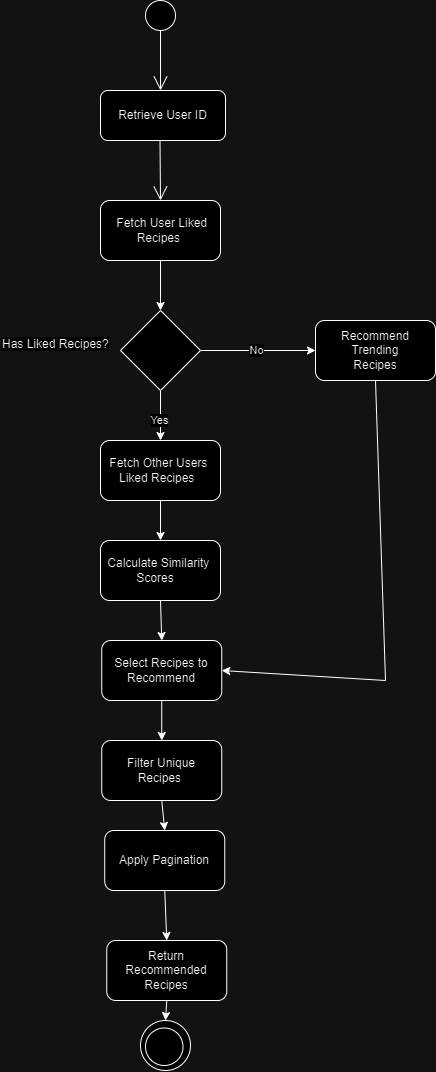

The diagram above was exported from draw.io. Its source (the exported page's mxGraphModel, read from the mxfile embedded in the PNG):
<mxGraphModel dx="890" dy="366" grid="1" gridSize="10" guides="1" tooltips="1" connect="1" arrows="1" fold="1" page="1" pageScale="1" pageWidth="850" pageHeight="1100" math="0" shadow="0">
  <root>
    <mxCell id="0" />
    <mxCell id="1" parent="0" />
    <mxCell id="WEeeOK-wJ7z1vzEYYB28-1" value="" style="ellipse;whiteSpace=wrap;html=1;aspect=fixed;" vertex="1" parent="1">
      <mxGeometry x="380" y="20" width="30" height="30" as="geometry" />
    </mxCell>
    <mxCell id="WEeeOK-wJ7z1vzEYYB28-3" value="" style="endArrow=open;endFill=1;endSize=12;html=1;rounded=0;exitX=0.5;exitY=1;exitDx=0;exitDy=0;" edge="1" parent="1" source="WEeeOK-wJ7z1vzEYYB28-1">
      <mxGeometry width="160" relative="1" as="geometry">
        <mxPoint x="250" y="150" as="sourcePoint" />
        <mxPoint x="395" y="110" as="targetPoint" />
      </mxGeometry>
    </mxCell>
    <mxCell id="WEeeOK-wJ7z1vzEYYB28-4" value="Retrieve User ID" style="rounded=1;whiteSpace=wrap;html=1;" vertex="1" parent="1">
      <mxGeometry x="335" y="110" width="125" height="50" as="geometry" />
    </mxCell>
    <mxCell id="WEeeOK-wJ7z1vzEYYB28-5" value="&amp;nbsp;Fetch User Liked Recipes&amp;nbsp;" style="rounded=1;whiteSpace=wrap;html=1;" vertex="1" parent="1">
      <mxGeometry x="335" y="220" width="120" height="60" as="geometry" />
    </mxCell>
    <mxCell id="WEeeOK-wJ7z1vzEYYB28-6" value="" style="endArrow=open;endFill=1;endSize=12;html=1;rounded=0;exitX=0.5;exitY=1;exitDx=0;exitDy=0;entryX=0.5;entryY=0;entryDx=0;entryDy=0;" edge="1" parent="1" target="WEeeOK-wJ7z1vzEYYB28-5">
      <mxGeometry width="160" relative="1" as="geometry">
        <mxPoint x="394.5" y="160" as="sourcePoint" />
        <mxPoint x="394.5" y="220" as="targetPoint" />
      </mxGeometry>
    </mxCell>
    <mxCell id="WEeeOK-wJ7z1vzEYYB28-7" value="" style="endArrow=classic;html=1;rounded=0;exitX=0.5;exitY=1;exitDx=0;exitDy=0;entryX=0.5;entryY=0;entryDx=0;entryDy=0;" edge="1" parent="1" source="WEeeOK-wJ7z1vzEYYB28-5" target="WEeeOK-wJ7z1vzEYYB28-23">
      <mxGeometry width="50" height="50" relative="1" as="geometry">
        <mxPoint x="290" y="460" as="sourcePoint" />
        <mxPoint x="395" y="340" as="targetPoint" />
      </mxGeometry>
    </mxCell>
    <mxCell id="WEeeOK-wJ7z1vzEYYB28-9" value="Recommend Trending&lt;div&gt;Recipes&lt;/div&gt;" style="rounded=1;whiteSpace=wrap;html=1;" vertex="1" parent="1">
      <mxGeometry x="550" y="340" width="120" height="60" as="geometry" />
    </mxCell>
    <mxCell id="WEeeOK-wJ7z1vzEYYB28-10" value="" style="endArrow=classic;html=1;rounded=0;entryX=0;entryY=0.5;entryDx=0;entryDy=0;exitX=1;exitY=0.5;exitDx=0;exitDy=0;" edge="1" parent="1" source="WEeeOK-wJ7z1vzEYYB28-23" target="WEeeOK-wJ7z1vzEYYB28-9">
      <mxGeometry width="50" height="50" relative="1" as="geometry">
        <mxPoint x="440" y="330" as="sourcePoint" />
        <mxPoint x="540" y="310" as="targetPoint" />
      </mxGeometry>
    </mxCell>
    <mxCell id="WEeeOK-wJ7z1vzEYYB28-11" value="No" style="edgeLabel;html=1;align=center;verticalAlign=middle;resizable=0;points=[];" vertex="1" connectable="0" parent="WEeeOK-wJ7z1vzEYYB28-10">
      <mxGeometry x="-0.0442" relative="1" as="geometry">
        <mxPoint as="offset" />
      </mxGeometry>
    </mxCell>
    <mxCell id="WEeeOK-wJ7z1vzEYYB28-12" value="" style="endArrow=classic;html=1;rounded=0;exitX=0.5;exitY=1;exitDx=0;exitDy=0;entryX=0.5;entryY=0;entryDx=0;entryDy=0;" edge="1" parent="1" source="WEeeOK-wJ7z1vzEYYB28-23" target="WEeeOK-wJ7z1vzEYYB28-13">
      <mxGeometry width="50" height="50" relative="1" as="geometry">
        <mxPoint x="394.5" y="400" as="sourcePoint" />
        <mxPoint x="395" y="470" as="targetPoint" />
      </mxGeometry>
    </mxCell>
    <mxCell id="WEeeOK-wJ7z1vzEYYB28-19" value="Yes" style="edgeLabel;html=1;align=center;verticalAlign=middle;resizable=0;points=[];" vertex="1" connectable="0" parent="WEeeOK-wJ7z1vzEYYB28-12">
      <mxGeometry x="0.1863" y="-1" relative="1" as="geometry">
        <mxPoint as="offset" />
      </mxGeometry>
    </mxCell>
    <mxCell id="WEeeOK-wJ7z1vzEYYB28-13" value="Fetch Other Users&amp;nbsp; Liked Recipes&amp;nbsp;&amp;nbsp;" style="rounded=1;whiteSpace=wrap;html=1;" vertex="1" parent="1">
      <mxGeometry x="335" y="460" width="120" height="60" as="geometry" />
    </mxCell>
    <mxCell id="WEeeOK-wJ7z1vzEYYB28-14" value="Calculate Similarity&amp;nbsp; Scores&amp;nbsp; &amp;nbsp;" style="rounded=1;whiteSpace=wrap;html=1;" vertex="1" parent="1">
      <mxGeometry x="335" y="560" width="120" height="60" as="geometry" />
    </mxCell>
    <mxCell id="WEeeOK-wJ7z1vzEYYB28-15" value="Select Recipes to Recommend" style="rounded=1;whiteSpace=wrap;html=1;" vertex="1" parent="1">
      <mxGeometry x="336.25" y="660" width="120" height="60" as="geometry" />
    </mxCell>
    <mxCell id="WEeeOK-wJ7z1vzEYYB28-16" value="Filter Unique Recipes&amp;nbsp;" style="rounded=1;whiteSpace=wrap;html=1;" vertex="1" parent="1">
      <mxGeometry x="336.25" y="760" width="120" height="60" as="geometry" />
    </mxCell>
    <mxCell id="WEeeOK-wJ7z1vzEYYB28-17" value="Apply Pagination" style="rounded=1;whiteSpace=wrap;html=1;" vertex="1" parent="1">
      <mxGeometry x="339.25" y="850" width="120" height="60" as="geometry" />
    </mxCell>
    <mxCell id="WEeeOK-wJ7z1vzEYYB28-18" value="Return Recommended Recipes" style="rounded=1;whiteSpace=wrap;html=1;" vertex="1" parent="1">
      <mxGeometry x="341.25" y="960" width="120" height="60" as="geometry" />
    </mxCell>
    <mxCell id="WEeeOK-wJ7z1vzEYYB28-20" value="" style="endArrow=classic;html=1;rounded=0;exitX=0.5;exitY=1;exitDx=0;exitDy=0;entryX=1;entryY=0.5;entryDx=0;entryDy=0;" edge="1" parent="1" source="WEeeOK-wJ7z1vzEYYB28-9" target="WEeeOK-wJ7z1vzEYYB28-15">
      <mxGeometry width="50" height="50" relative="1" as="geometry">
        <mxPoint x="590" y="640" as="sourcePoint" />
        <mxPoint x="610" y="700" as="targetPoint" />
        <Array as="points">
          <mxPoint x="620" y="700" />
        </Array>
      </mxGeometry>
    </mxCell>
    <mxCell id="WEeeOK-wJ7z1vzEYYB28-21" value="" style="ellipse;whiteSpace=wrap;html=1;aspect=fixed;" vertex="1" parent="1">
      <mxGeometry x="375" y="1040" width="50" height="50" as="geometry" />
    </mxCell>
    <mxCell id="WEeeOK-wJ7z1vzEYYB28-22" value="" style="ellipse;whiteSpace=wrap;html=1;aspect=fixed;" vertex="1" parent="1">
      <mxGeometry x="380" y="1047.5" width="37.5" height="37.5" as="geometry" />
    </mxCell>
    <mxCell id="WEeeOK-wJ7z1vzEYYB28-23" value="" style="rhombus;whiteSpace=wrap;html=1;" vertex="1" parent="1">
      <mxGeometry x="355" y="330" width="80" height="80" as="geometry" />
    </mxCell>
    <mxCell id="WEeeOK-wJ7z1vzEYYB28-24" value="&lt;span style=&quot;color: rgb(0, 0, 0); font-family: Helvetica; font-size: 12px; font-style: normal; font-variant-ligatures: normal; font-variant-caps: normal; font-weight: 400; letter-spacing: normal; orphans: 2; text-align: center; text-indent: 0px; text-transform: none; widows: 2; word-spacing: 0px; -webkit-text-stroke-width: 0px; white-space: normal; background-color: rgb(251, 251, 251); text-decoration-thickness: initial; text-decoration-style: initial; text-decoration-color: initial; display: inline !important; float: none;&quot;&gt;Has Liked Recipes?&lt;/span&gt;" style="text;whiteSpace=wrap;html=1;" vertex="1" parent="1">
      <mxGeometry x="235" y="350" width="140" height="40" as="geometry" />
    </mxCell>
    <mxCell id="WEeeOK-wJ7z1vzEYYB28-25" value="" style="endArrow=classic;html=1;rounded=0;exitX=0.5;exitY=1;exitDx=0;exitDy=0;entryX=0.5;entryY=0;entryDx=0;entryDy=0;" edge="1" parent="1" source="WEeeOK-wJ7z1vzEYYB28-13" target="WEeeOK-wJ7z1vzEYYB28-14">
      <mxGeometry width="50" height="50" relative="1" as="geometry">
        <mxPoint x="300" y="590" as="sourcePoint" />
        <mxPoint x="350" y="540" as="targetPoint" />
      </mxGeometry>
    </mxCell>
    <mxCell id="WEeeOK-wJ7z1vzEYYB28-26" value="" style="endArrow=classic;html=1;rounded=0;exitX=0.5;exitY=1;exitDx=0;exitDy=0;entryX=0.5;entryY=0;entryDx=0;entryDy=0;" edge="1" parent="1" source="WEeeOK-wJ7z1vzEYYB28-14" target="WEeeOK-wJ7z1vzEYYB28-15">
      <mxGeometry width="50" height="50" relative="1" as="geometry">
        <mxPoint x="405" y="530" as="sourcePoint" />
        <mxPoint x="405" y="570" as="targetPoint" />
      </mxGeometry>
    </mxCell>
    <mxCell id="WEeeOK-wJ7z1vzEYYB28-27" value="" style="endArrow=classic;html=1;rounded=0;" edge="1" parent="1" target="WEeeOK-wJ7z1vzEYYB28-16">
      <mxGeometry width="50" height="50" relative="1" as="geometry">
        <mxPoint x="396.25" y="720" as="sourcePoint" />
        <mxPoint x="395.91" y="760" as="targetPoint" />
      </mxGeometry>
    </mxCell>
    <mxCell id="WEeeOK-wJ7z1vzEYYB28-28" value="" style="endArrow=classic;html=1;rounded=0;exitX=0.5;exitY=1;exitDx=0;exitDy=0;entryX=0.5;entryY=0;entryDx=0;entryDy=0;" edge="1" parent="1" source="WEeeOK-wJ7z1vzEYYB28-16" target="WEeeOK-wJ7z1vzEYYB28-17">
      <mxGeometry width="50" height="50" relative="1" as="geometry">
        <mxPoint x="395.91" y="830" as="sourcePoint" />
        <mxPoint x="395.91" y="870" as="targetPoint" />
      </mxGeometry>
    </mxCell>
    <mxCell id="WEeeOK-wJ7z1vzEYYB28-29" value="" style="endArrow=classic;html=1;rounded=0;exitX=0.5;exitY=1;exitDx=0;exitDy=0;entryX=0.5;entryY=0;entryDx=0;entryDy=0;" edge="1" parent="1" source="WEeeOK-wJ7z1vzEYYB28-17" target="WEeeOK-wJ7z1vzEYYB28-18">
      <mxGeometry width="50" height="50" relative="1" as="geometry">
        <mxPoint x="397.25" y="920" as="sourcePoint" />
        <mxPoint x="400.25" y="950" as="targetPoint" />
      </mxGeometry>
    </mxCell>
    <mxCell id="WEeeOK-wJ7z1vzEYYB28-30" value="" style="endArrow=classic;html=1;rounded=0;exitX=0.5;exitY=1;exitDx=0;exitDy=0;entryX=0.5;entryY=0;entryDx=0;entryDy=0;" edge="1" parent="1" source="WEeeOK-wJ7z1vzEYYB28-18" target="WEeeOK-wJ7z1vzEYYB28-21">
      <mxGeometry width="50" height="50" relative="1" as="geometry">
        <mxPoint x="408" y="930" as="sourcePoint" />
        <mxPoint x="410" y="980" as="targetPoint" />
      </mxGeometry>
    </mxCell>
  </root>
</mxGraphModel>